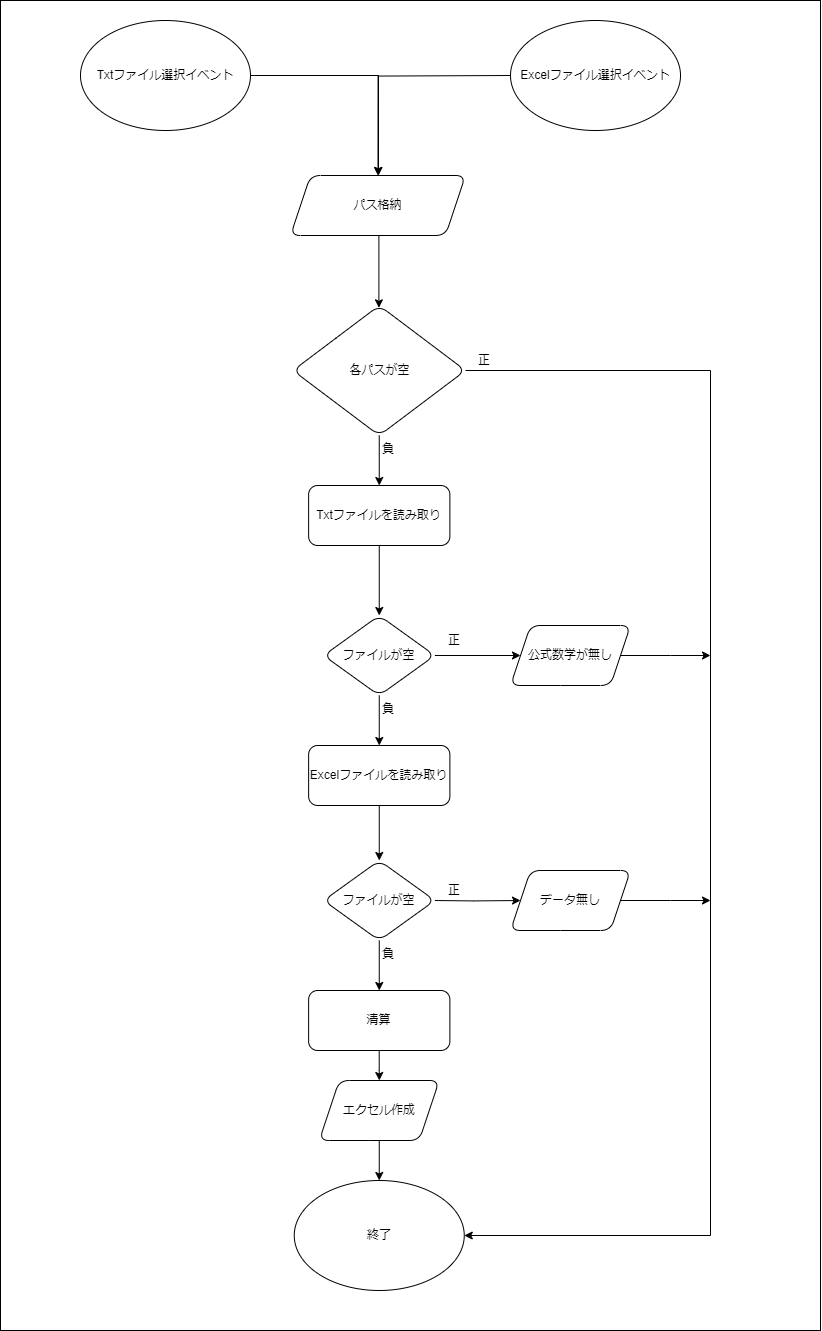

The diagram above was exported from draw.io. Its source (the exported page's mxGraphModel, read from the mxfile embedded in the PNG):
<mxGraphModel dx="1937" dy="1123" grid="1" gridSize="10" guides="1" tooltips="1" connect="1" arrows="1" fold="1" page="1" pageScale="1" pageWidth="1169" pageHeight="1654" math="0" shadow="0">
  <root>
    <mxCell id="14VR0pHmSMNL_iqUXo2l-0" />
    <mxCell id="14VR0pHmSMNL_iqUXo2l-1" parent="14VR0pHmSMNL_iqUXo2l-0" />
    <mxCell id="a6M2QtDTOLRsoYDs2qN6-0" value="" style="rounded=0;whiteSpace=wrap;html=1;" vertex="1" parent="14VR0pHmSMNL_iqUXo2l-1">
      <mxGeometry x="140" y="10" width="820" height="1330" as="geometry" />
    </mxCell>
    <mxCell id="KMkgrlL1yZRaeYQP--oU-3" value="" style="edgeStyle=orthogonalEdgeStyle;rounded=0;orthogonalLoop=1;jettySize=auto;html=1;" parent="14VR0pHmSMNL_iqUXo2l-1" target="KMkgrlL1yZRaeYQP--oU-2" edge="1">
      <mxGeometry relative="1" as="geometry">
        <mxPoint x="350" y="85" as="sourcePoint" />
        <Array as="points">
          <mxPoint x="518" y="85" />
        </Array>
      </mxGeometry>
    </mxCell>
    <mxCell id="KMkgrlL1yZRaeYQP--oU-7" value="" style="edgeStyle=orthogonalEdgeStyle;rounded=0;orthogonalLoop=1;jettySize=auto;html=1;entryX=0.5;entryY=0;entryDx=0;entryDy=0;" parent="14VR0pHmSMNL_iqUXo2l-1" target="KMkgrlL1yZRaeYQP--oU-2" edge="1">
      <mxGeometry relative="1" as="geometry">
        <mxPoint x="650" y="85" as="sourcePoint" />
        <mxPoint x="515" y="85" as="targetPoint" />
      </mxGeometry>
    </mxCell>
    <mxCell id="KMkgrlL1yZRaeYQP--oU-9" value="" style="edgeStyle=orthogonalEdgeStyle;rounded=0;orthogonalLoop=1;jettySize=auto;html=1;entryX=0.498;entryY=0.018;entryDx=0;entryDy=0;entryPerimeter=0;" parent="14VR0pHmSMNL_iqUXo2l-1" source="KMkgrlL1yZRaeYQP--oU-2" target="KMkgrlL1yZRaeYQP--oU-8" edge="1">
      <mxGeometry relative="1" as="geometry">
        <Array as="points">
          <mxPoint x="518" y="245" />
        </Array>
      </mxGeometry>
    </mxCell>
    <mxCell id="KMkgrlL1yZRaeYQP--oU-2" value="パス格納" style="shape=parallelogram;perimeter=parallelogramPerimeter;whiteSpace=wrap;html=1;fixedSize=1;rounded=1;shadow=0;strokeWidth=1;glass=0;" parent="14VR0pHmSMNL_iqUXo2l-1" vertex="1">
      <mxGeometry x="430" y="185" width="175" height="60" as="geometry" />
    </mxCell>
    <mxCell id="KMkgrlL1yZRaeYQP--oU-13" value="" style="edgeStyle=orthogonalEdgeStyle;rounded=0;orthogonalLoop=1;jettySize=auto;html=1;exitX=1;exitY=0.5;exitDx=0;exitDy=0;" parent="14VR0pHmSMNL_iqUXo2l-1" source="KMkgrlL1yZRaeYQP--oU-8" target="KMkgrlL1yZRaeYQP--oU-12" edge="1">
      <mxGeometry relative="1" as="geometry">
        <Array as="points">
          <mxPoint x="850" y="380" />
          <mxPoint x="850" y="1245" />
        </Array>
      </mxGeometry>
    </mxCell>
    <mxCell id="KMkgrlL1yZRaeYQP--oU-17" value="" style="edgeStyle=orthogonalEdgeStyle;rounded=0;orthogonalLoop=1;jettySize=auto;html=1;" parent="14VR0pHmSMNL_iqUXo2l-1" source="KMkgrlL1yZRaeYQP--oU-8" target="KMkgrlL1yZRaeYQP--oU-16" edge="1">
      <mxGeometry relative="1" as="geometry" />
    </mxCell>
    <mxCell id="KMkgrlL1yZRaeYQP--oU-8" value="各パスが空" style="rhombus;whiteSpace=wrap;html=1;rounded=1;shadow=0;strokeWidth=1;glass=0;" parent="14VR0pHmSMNL_iqUXo2l-1" vertex="1">
      <mxGeometry x="432.5" y="315" width="172.5" height="130" as="geometry" />
    </mxCell>
    <mxCell id="KMkgrlL1yZRaeYQP--oU-10" value="&lt;span&gt;Txtファイル選択イベント&lt;/span&gt;" style="ellipse;whiteSpace=wrap;html=1;" parent="14VR0pHmSMNL_iqUXo2l-1" vertex="1">
      <mxGeometry x="220" y="30" width="170" height="110" as="geometry" />
    </mxCell>
    <mxCell id="KMkgrlL1yZRaeYQP--oU-12" value="終了" style="ellipse;whiteSpace=wrap;html=1;" parent="14VR0pHmSMNL_iqUXo2l-1" vertex="1">
      <mxGeometry x="433.75" y="1190" width="170" height="110" as="geometry" />
    </mxCell>
    <mxCell id="KMkgrlL1yZRaeYQP--oU-14" value="正" style="text;html=1;strokeColor=none;fillColor=none;align=center;verticalAlign=middle;whiteSpace=wrap;rounded=0;" parent="14VR0pHmSMNL_iqUXo2l-1" vertex="1">
      <mxGeometry x="603.75" y="360" width="40" height="20" as="geometry" />
    </mxCell>
    <mxCell id="KMkgrlL1yZRaeYQP--oU-15" value="負" style="text;whiteSpace=wrap;html=1;" parent="14VR0pHmSMNL_iqUXo2l-1" vertex="1">
      <mxGeometry x="520" y="445" width="20" height="30" as="geometry" />
    </mxCell>
    <mxCell id="KMkgrlL1yZRaeYQP--oU-19" value="" style="edgeStyle=orthogonalEdgeStyle;rounded=0;orthogonalLoop=1;jettySize=auto;html=1;" parent="14VR0pHmSMNL_iqUXo2l-1" source="KMkgrlL1yZRaeYQP--oU-16" target="KMkgrlL1yZRaeYQP--oU-18" edge="1">
      <mxGeometry relative="1" as="geometry" />
    </mxCell>
    <mxCell id="KMkgrlL1yZRaeYQP--oU-16" value="&lt;span&gt;Txtファイルを読み取り&lt;/span&gt;" style="whiteSpace=wrap;html=1;rounded=1;shadow=0;strokeWidth=1;glass=0;" parent="14VR0pHmSMNL_iqUXo2l-1" vertex="1">
      <mxGeometry x="448.13" y="495" width="141.25" height="60" as="geometry" />
    </mxCell>
    <mxCell id="KMkgrlL1yZRaeYQP--oU-25" value="" style="edgeStyle=orthogonalEdgeStyle;rounded=0;orthogonalLoop=1;jettySize=auto;html=1;" parent="14VR0pHmSMNL_iqUXo2l-1" source="KMkgrlL1yZRaeYQP--oU-18" target="KMkgrlL1yZRaeYQP--oU-24" edge="1">
      <mxGeometry relative="1" as="geometry" />
    </mxCell>
    <mxCell id="KMkgrlL1yZRaeYQP--oU-32" value="" style="edgeStyle=orthogonalEdgeStyle;rounded=0;orthogonalLoop=1;jettySize=auto;html=1;" parent="14VR0pHmSMNL_iqUXo2l-1" source="KMkgrlL1yZRaeYQP--oU-18" target="KMkgrlL1yZRaeYQP--oU-31" edge="1">
      <mxGeometry relative="1" as="geometry" />
    </mxCell>
    <mxCell id="KMkgrlL1yZRaeYQP--oU-18" value="ファイルが空" style="rhombus;whiteSpace=wrap;html=1;rounded=1;shadow=0;strokeWidth=1;glass=0;" parent="14VR0pHmSMNL_iqUXo2l-1" vertex="1">
      <mxGeometry x="463.13" y="625" width="111.25" height="80" as="geometry" />
    </mxCell>
    <mxCell id="KMkgrlL1yZRaeYQP--oU-27" value="" style="edgeStyle=orthogonalEdgeStyle;rounded=0;orthogonalLoop=1;jettySize=auto;html=1;" parent="14VR0pHmSMNL_iqUXo2l-1" source="KMkgrlL1yZRaeYQP--oU-24" edge="1">
      <mxGeometry relative="1" as="geometry">
        <mxPoint x="850" y="665" as="targetPoint" />
      </mxGeometry>
    </mxCell>
    <mxCell id="KMkgrlL1yZRaeYQP--oU-24" value="&lt;span&gt;公式数学が無し&lt;/span&gt;" style="shape=parallelogram;perimeter=parallelogramPerimeter;whiteSpace=wrap;html=1;fixedSize=1;rounded=1;shadow=0;strokeWidth=1;glass=0;" parent="14VR0pHmSMNL_iqUXo2l-1" vertex="1">
      <mxGeometry x="650.005" y="635" width="120" height="60" as="geometry" />
    </mxCell>
    <mxCell id="KMkgrlL1yZRaeYQP--oU-30" value="正" style="text;html=1;strokeColor=none;fillColor=none;align=center;verticalAlign=middle;whiteSpace=wrap;rounded=0;" parent="14VR0pHmSMNL_iqUXo2l-1" vertex="1">
      <mxGeometry x="574.38" y="640" width="40" height="20" as="geometry" />
    </mxCell>
    <mxCell id="KMkgrlL1yZRaeYQP--oU-38" value="" style="edgeStyle=orthogonalEdgeStyle;rounded=0;orthogonalLoop=1;jettySize=auto;html=1;" parent="14VR0pHmSMNL_iqUXo2l-1" source="KMkgrlL1yZRaeYQP--oU-31" target="KMkgrlL1yZRaeYQP--oU-39" edge="1">
      <mxGeometry relative="1" as="geometry">
        <mxPoint x="518.7241379310346" y="845.0221929484696" as="targetPoint" />
      </mxGeometry>
    </mxCell>
    <mxCell id="KMkgrlL1yZRaeYQP--oU-31" value="&lt;span&gt;Excelファイルを読み取り&lt;/span&gt;" style="whiteSpace=wrap;html=1;rounded=1;shadow=0;strokeWidth=1;glass=0;" parent="14VR0pHmSMNL_iqUXo2l-1" vertex="1">
      <mxGeometry x="448.13" y="755" width="141.25" height="60" as="geometry" />
    </mxCell>
    <mxCell id="KMkgrlL1yZRaeYQP--oU-50" value="" style="edgeStyle=orthogonalEdgeStyle;rounded=0;orthogonalLoop=1;jettySize=auto;html=1;" parent="14VR0pHmSMNL_iqUXo2l-1" source="KMkgrlL1yZRaeYQP--oU-39" target="KMkgrlL1yZRaeYQP--oU-49" edge="1">
      <mxGeometry relative="1" as="geometry" />
    </mxCell>
    <mxCell id="KMkgrlL1yZRaeYQP--oU-39" value="ファイルが空" style="rhombus;whiteSpace=wrap;html=1;rounded=1;shadow=0;strokeWidth=1;glass=0;" parent="14VR0pHmSMNL_iqUXo2l-1" vertex="1">
      <mxGeometry x="463.13" y="870" width="111.25" height="80" as="geometry" />
    </mxCell>
    <mxCell id="KMkgrlL1yZRaeYQP--oU-40" value="" style="edgeStyle=orthogonalEdgeStyle;rounded=0;orthogonalLoop=1;jettySize=auto;html=1;" parent="14VR0pHmSMNL_iqUXo2l-1" target="KMkgrlL1yZRaeYQP--oU-42" edge="1">
      <mxGeometry relative="1" as="geometry">
        <mxPoint x="574.3800000000001" y="910" as="sourcePoint" />
      </mxGeometry>
    </mxCell>
    <mxCell id="KMkgrlL1yZRaeYQP--oU-41" value="" style="edgeStyle=orthogonalEdgeStyle;rounded=0;orthogonalLoop=1;jettySize=auto;html=1;" parent="14VR0pHmSMNL_iqUXo2l-1" source="KMkgrlL1yZRaeYQP--oU-42" edge="1">
      <mxGeometry relative="1" as="geometry">
        <mxPoint x="850.0000000000002" y="910" as="targetPoint" />
      </mxGeometry>
    </mxCell>
    <mxCell id="KMkgrlL1yZRaeYQP--oU-42" value="データ無し" style="shape=parallelogram;perimeter=parallelogramPerimeter;whiteSpace=wrap;html=1;fixedSize=1;rounded=1;shadow=0;strokeWidth=1;glass=0;" parent="14VR0pHmSMNL_iqUXo2l-1" vertex="1">
      <mxGeometry x="650.005" y="880" width="120" height="60" as="geometry" />
    </mxCell>
    <mxCell id="KMkgrlL1yZRaeYQP--oU-43" value="正" style="text;html=1;strokeColor=none;fillColor=none;align=center;verticalAlign=middle;whiteSpace=wrap;rounded=0;" parent="14VR0pHmSMNL_iqUXo2l-1" vertex="1">
      <mxGeometry x="574.38" y="890" width="40" height="20" as="geometry" />
    </mxCell>
    <mxCell id="KMkgrlL1yZRaeYQP--oU-44" value="負" style="text;whiteSpace=wrap;html=1;" parent="14VR0pHmSMNL_iqUXo2l-1" vertex="1">
      <mxGeometry x="520" y="705" width="20" height="30" as="geometry" />
    </mxCell>
    <mxCell id="KMkgrlL1yZRaeYQP--oU-45" value="Excelファイル選択イベント" style="ellipse;whiteSpace=wrap;html=1;" parent="14VR0pHmSMNL_iqUXo2l-1" vertex="1">
      <mxGeometry x="650.01" y="30" width="170" height="110" as="geometry" />
    </mxCell>
    <mxCell id="KMkgrlL1yZRaeYQP--oU-47" value="負" style="text;whiteSpace=wrap;html=1;" parent="14VR0pHmSMNL_iqUXo2l-1" vertex="1">
      <mxGeometry x="520" y="950" width="20" height="30" as="geometry" />
    </mxCell>
    <mxCell id="KMkgrlL1yZRaeYQP--oU-52" value="" style="edgeStyle=orthogonalEdgeStyle;rounded=0;orthogonalLoop=1;jettySize=auto;html=1;" parent="14VR0pHmSMNL_iqUXo2l-1" source="KMkgrlL1yZRaeYQP--oU-49" target="KMkgrlL1yZRaeYQP--oU-51" edge="1">
      <mxGeometry relative="1" as="geometry" />
    </mxCell>
    <mxCell id="KMkgrlL1yZRaeYQP--oU-49" value="&lt;span&gt;清算&lt;/span&gt;" style="whiteSpace=wrap;html=1;rounded=1;shadow=0;strokeWidth=1;glass=0;" parent="14VR0pHmSMNL_iqUXo2l-1" vertex="1">
      <mxGeometry x="448.13" y="1000" width="141.25" height="60" as="geometry" />
    </mxCell>
    <mxCell id="KMkgrlL1yZRaeYQP--oU-53" value="" style="edgeStyle=orthogonalEdgeStyle;rounded=0;orthogonalLoop=1;jettySize=auto;html=1;" parent="14VR0pHmSMNL_iqUXo2l-1" source="KMkgrlL1yZRaeYQP--oU-51" target="KMkgrlL1yZRaeYQP--oU-12" edge="1">
      <mxGeometry relative="1" as="geometry" />
    </mxCell>
    <mxCell id="KMkgrlL1yZRaeYQP--oU-51" value="&lt;span&gt;エクセル作成&lt;/span&gt;" style="shape=parallelogram;perimeter=parallelogramPerimeter;whiteSpace=wrap;html=1;fixedSize=1;rounded=1;shadow=0;strokeWidth=1;glass=0;" parent="14VR0pHmSMNL_iqUXo2l-1" vertex="1">
      <mxGeometry x="458.755" y="1090" width="120" height="60" as="geometry" />
    </mxCell>
  </root>
</mxGraphModel>